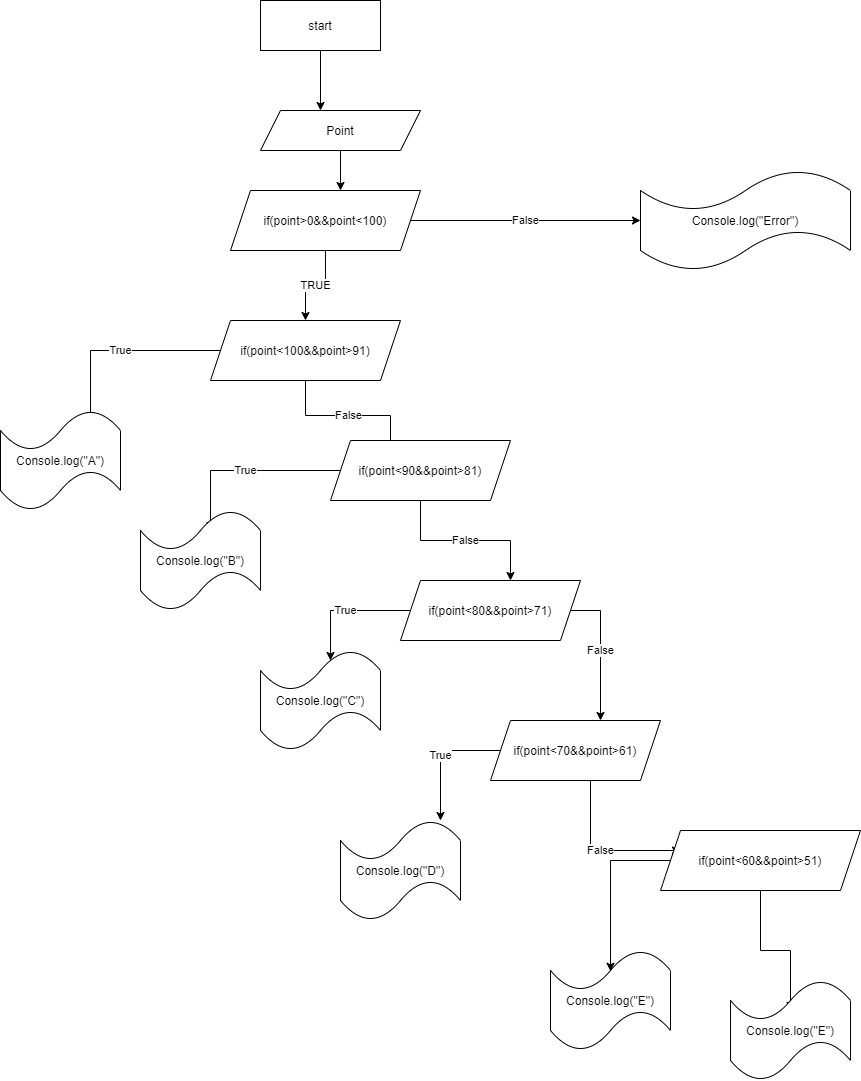

The diagram above was exported from draw.io. Its source (the exported page's mxGraphModel, read from the mxfile embedded in the PNG):
<mxGraphModel dx="1038" dy="579" grid="1" gridSize="10" guides="1" tooltips="1" connect="1" arrows="1" fold="1" page="1" pageScale="1" pageWidth="850" pageHeight="1100" math="0" shadow="0">
  <root>
    <mxCell id="0" />
    <mxCell id="1" parent="0" />
    <mxCell id="ACskjx8u-pH4-KG0RpGo-1" style="edgeStyle=orthogonalEdgeStyle;rounded=0;orthogonalLoop=1;jettySize=auto;html=1;" edge="1" parent="1" source="ACskjx8u-pH4-KG0RpGo-2">
      <mxGeometry relative="1" as="geometry">
        <mxPoint x="370" y="130" as="targetPoint" />
      </mxGeometry>
    </mxCell>
    <mxCell id="ACskjx8u-pH4-KG0RpGo-2" value="start" style="rounded=0;whiteSpace=wrap;html=1;" vertex="1" parent="1">
      <mxGeometry x="310" y="20" width="120" height="50" as="geometry" />
    </mxCell>
    <mxCell id="ACskjx8u-pH4-KG0RpGo-3" style="edgeStyle=orthogonalEdgeStyle;rounded=0;orthogonalLoop=1;jettySize=auto;html=1;" edge="1" parent="1" source="ACskjx8u-pH4-KG0RpGo-4">
      <mxGeometry relative="1" as="geometry">
        <mxPoint x="390" y="210" as="targetPoint" />
      </mxGeometry>
    </mxCell>
    <mxCell id="ACskjx8u-pH4-KG0RpGo-4" value="Point" style="shape=parallelogram;perimeter=parallelogramPerimeter;whiteSpace=wrap;html=1;fixedSize=1;" vertex="1" parent="1">
      <mxGeometry x="310" y="130" width="160" height="40" as="geometry" />
    </mxCell>
    <mxCell id="ACskjx8u-pH4-KG0RpGo-5" value="True" style="edgeStyle=orthogonalEdgeStyle;rounded=0;orthogonalLoop=1;jettySize=auto;html=1;" edge="1" parent="1" source="ACskjx8u-pH4-KG0RpGo-7">
      <mxGeometry relative="1" as="geometry">
        <mxPoint x="140" y="440" as="targetPoint" />
      </mxGeometry>
    </mxCell>
    <mxCell id="ACskjx8u-pH4-KG0RpGo-6" value="False" style="edgeStyle=orthogonalEdgeStyle;rounded=0;orthogonalLoop=1;jettySize=auto;html=1;" edge="1" parent="1" source="ACskjx8u-pH4-KG0RpGo-7">
      <mxGeometry relative="1" as="geometry">
        <mxPoint x="440" y="470" as="targetPoint" />
        <Array as="points">
          <mxPoint x="355" y="435" />
          <mxPoint x="440" y="435" />
        </Array>
      </mxGeometry>
    </mxCell>
    <mxCell id="ACskjx8u-pH4-KG0RpGo-7" value="if(point&amp;lt;100&amp;amp;&amp;amp;point&amp;gt;91)" style="shape=parallelogram;perimeter=parallelogramPerimeter;whiteSpace=wrap;html=1;fixedSize=1;" vertex="1" parent="1">
      <mxGeometry x="260" y="340" width="190" height="60" as="geometry" />
    </mxCell>
    <mxCell id="ACskjx8u-pH4-KG0RpGo-8" value="Console.log(&quot;A&quot;)" style="shape=tape;whiteSpace=wrap;html=1;" vertex="1" parent="1">
      <mxGeometry x="50" y="430" width="120" height="100" as="geometry" />
    </mxCell>
    <mxCell id="ACskjx8u-pH4-KG0RpGo-9" value="True" style="edgeStyle=orthogonalEdgeStyle;rounded=0;orthogonalLoop=1;jettySize=auto;html=1;" edge="1" parent="1" source="ACskjx8u-pH4-KG0RpGo-11">
      <mxGeometry relative="1" as="geometry">
        <mxPoint x="260" y="550" as="targetPoint" />
      </mxGeometry>
    </mxCell>
    <mxCell id="ACskjx8u-pH4-KG0RpGo-10" value="False" style="edgeStyle=orthogonalEdgeStyle;rounded=0;orthogonalLoop=1;jettySize=auto;html=1;" edge="1" parent="1" source="ACskjx8u-pH4-KG0RpGo-11">
      <mxGeometry relative="1" as="geometry">
        <mxPoint x="560" y="600" as="targetPoint" />
        <Array as="points">
          <mxPoint x="470" y="560" />
          <mxPoint x="560" y="560" />
        </Array>
      </mxGeometry>
    </mxCell>
    <mxCell id="ACskjx8u-pH4-KG0RpGo-11" value="if(point&amp;lt;90&amp;amp;&amp;amp;point&amp;gt;81)" style="shape=parallelogram;perimeter=parallelogramPerimeter;whiteSpace=wrap;html=1;fixedSize=1;" vertex="1" parent="1">
      <mxGeometry x="380" y="460" width="180" height="60" as="geometry" />
    </mxCell>
    <mxCell id="ACskjx8u-pH4-KG0RpGo-12" value="Console.log(&quot;B&quot;)" style="shape=tape;whiteSpace=wrap;html=1;" vertex="1" parent="1">
      <mxGeometry x="190" y="530" width="120" height="100" as="geometry" />
    </mxCell>
    <mxCell id="ACskjx8u-pH4-KG0RpGo-13" value="True" style="edgeStyle=orthogonalEdgeStyle;rounded=0;orthogonalLoop=1;jettySize=auto;html=1;" edge="1" parent="1" source="ACskjx8u-pH4-KG0RpGo-15">
      <mxGeometry relative="1" as="geometry">
        <mxPoint x="380" y="680" as="targetPoint" />
      </mxGeometry>
    </mxCell>
    <mxCell id="ACskjx8u-pH4-KG0RpGo-14" value="False" style="edgeStyle=orthogonalEdgeStyle;rounded=0;orthogonalLoop=1;jettySize=auto;html=1;" edge="1" parent="1" source="ACskjx8u-pH4-KG0RpGo-15">
      <mxGeometry relative="1" as="geometry">
        <mxPoint x="650" y="740" as="targetPoint" />
      </mxGeometry>
    </mxCell>
    <mxCell id="ACskjx8u-pH4-KG0RpGo-15" value="if(point&amp;lt;80&amp;amp;&amp;amp;point&amp;gt;71)" style="shape=parallelogram;perimeter=parallelogramPerimeter;whiteSpace=wrap;html=1;fixedSize=1;" vertex="1" parent="1">
      <mxGeometry x="450" y="600" width="180" height="60" as="geometry" />
    </mxCell>
    <mxCell id="ACskjx8u-pH4-KG0RpGo-16" value="Console.log(&quot;C&quot;)" style="shape=tape;whiteSpace=wrap;html=1;" vertex="1" parent="1">
      <mxGeometry x="310" y="670" width="120" height="100" as="geometry" />
    </mxCell>
    <mxCell id="ACskjx8u-pH4-KG0RpGo-17" value="True" style="edgeStyle=orthogonalEdgeStyle;rounded=0;orthogonalLoop=1;jettySize=auto;html=1;" edge="1" parent="1" source="ACskjx8u-pH4-KG0RpGo-19">
      <mxGeometry relative="1" as="geometry">
        <mxPoint x="490" y="840" as="targetPoint" />
      </mxGeometry>
    </mxCell>
    <mxCell id="ACskjx8u-pH4-KG0RpGo-18" value="False" style="edgeStyle=orthogonalEdgeStyle;rounded=0;orthogonalLoop=1;jettySize=auto;html=1;" edge="1" parent="1" source="ACskjx8u-pH4-KG0RpGo-19">
      <mxGeometry relative="1" as="geometry">
        <mxPoint x="730" y="870" as="targetPoint" />
        <Array as="points">
          <mxPoint x="640" y="870" />
        </Array>
      </mxGeometry>
    </mxCell>
    <mxCell id="ACskjx8u-pH4-KG0RpGo-19" value="if(point&amp;lt;70&amp;amp;&amp;amp;point&amp;gt;61)" style="shape=parallelogram;perimeter=parallelogramPerimeter;whiteSpace=wrap;html=1;fixedSize=1;" vertex="1" parent="1">
      <mxGeometry x="540" y="740" width="170" height="60" as="geometry" />
    </mxCell>
    <mxCell id="ACskjx8u-pH4-KG0RpGo-20" value="Console.log(&quot;D&quot;)" style="shape=tape;whiteSpace=wrap;html=1;" vertex="1" parent="1">
      <mxGeometry x="390" y="840" width="120" height="100" as="geometry" />
    </mxCell>
    <mxCell id="ACskjx8u-pH4-KG0RpGo-21" style="edgeStyle=orthogonalEdgeStyle;rounded=0;orthogonalLoop=1;jettySize=auto;html=1;" edge="1" parent="1" source="ACskjx8u-pH4-KG0RpGo-23">
      <mxGeometry relative="1" as="geometry">
        <mxPoint x="660" y="990.7999877929688" as="targetPoint" />
      </mxGeometry>
    </mxCell>
    <mxCell id="ACskjx8u-pH4-KG0RpGo-22" style="edgeStyle=orthogonalEdgeStyle;rounded=0;orthogonalLoop=1;jettySize=auto;html=1;" edge="1" parent="1" source="ACskjx8u-pH4-KG0RpGo-23">
      <mxGeometry relative="1" as="geometry">
        <mxPoint x="840" y="1030" as="targetPoint" />
      </mxGeometry>
    </mxCell>
    <mxCell id="ACskjx8u-pH4-KG0RpGo-23" value="if(point&amp;lt;60&amp;amp;&amp;amp;point&amp;gt;51)" style="shape=parallelogram;perimeter=parallelogramPerimeter;whiteSpace=wrap;html=1;fixedSize=1;" vertex="1" parent="1">
      <mxGeometry x="710" y="850" width="200" height="60" as="geometry" />
    </mxCell>
    <mxCell id="ACskjx8u-pH4-KG0RpGo-24" value="Console.log(&quot;E&quot;)" style="shape=tape;whiteSpace=wrap;html=1;" vertex="1" parent="1">
      <mxGeometry x="600" y="970" width="120" height="100" as="geometry" />
    </mxCell>
    <mxCell id="ACskjx8u-pH4-KG0RpGo-25" value="Console.log(&quot;E&quot;)" style="shape=tape;whiteSpace=wrap;html=1;" vertex="1" parent="1">
      <mxGeometry x="780" y="1000" width="120" height="100" as="geometry" />
    </mxCell>
    <mxCell id="ACskjx8u-pH4-KG0RpGo-26" value="TRUE" style="edgeStyle=orthogonalEdgeStyle;rounded=0;orthogonalLoop=1;jettySize=auto;html=1;exitX=0.5;exitY=1;exitDx=0;exitDy=0;entryX=0.5;entryY=0;entryDx=0;entryDy=0;" edge="1" parent="1" source="ACskjx8u-pH4-KG0RpGo-28" target="ACskjx8u-pH4-KG0RpGo-7">
      <mxGeometry relative="1" as="geometry">
        <Array as="points">
          <mxPoint x="375" y="305" />
          <mxPoint x="355" y="305" />
        </Array>
      </mxGeometry>
    </mxCell>
    <mxCell id="ACskjx8u-pH4-KG0RpGo-27" value="False" style="edgeStyle=orthogonalEdgeStyle;rounded=0;orthogonalLoop=1;jettySize=auto;html=1;" edge="1" parent="1" source="ACskjx8u-pH4-KG0RpGo-28">
      <mxGeometry relative="1" as="geometry">
        <mxPoint x="690" y="240" as="targetPoint" />
      </mxGeometry>
    </mxCell>
    <mxCell id="ACskjx8u-pH4-KG0RpGo-28" value="if(point&amp;gt;0&amp;amp;&amp;amp;point&amp;lt;100)" style="shape=parallelogram;perimeter=parallelogramPerimeter;whiteSpace=wrap;html=1;fixedSize=1;" vertex="1" parent="1">
      <mxGeometry x="280" y="210" width="190" height="60" as="geometry" />
    </mxCell>
    <mxCell id="ACskjx8u-pH4-KG0RpGo-29" value="Console.log(&quot;Error&quot;)" style="shape=tape;whiteSpace=wrap;html=1;" vertex="1" parent="1">
      <mxGeometry x="690" y="190" width="210" height="100" as="geometry" />
    </mxCell>
  </root>
</mxGraphModel>